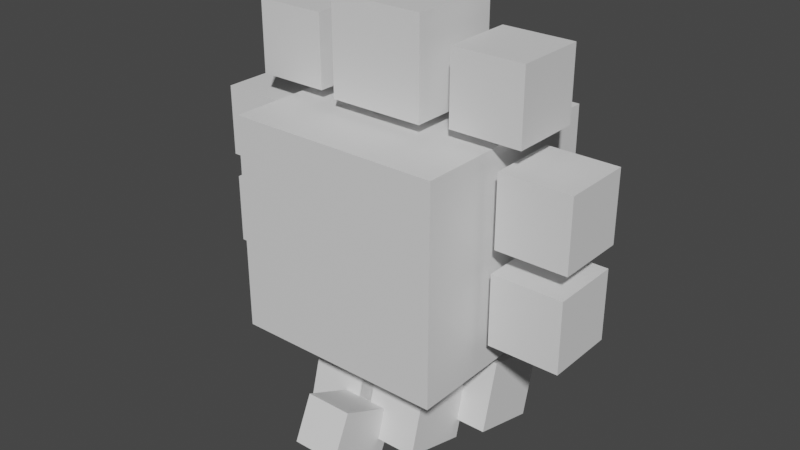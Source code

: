 # Source: castform_sun.blend  (saved by Blender 2.81.16; exported with 4.5.12 LTS)
import bpy
from mathutils import Matrix  # noqa: F401  (used for matrix-valued properties, if any)

bpy.ops.wm.read_factory_settings(use_empty=True)
scene = bpy.context.scene
scene.name = 'Scene'

# ---- collections
col_collection = bpy.data.collections.new('Collection'); scene.collection.children.link(col_collection)

# ---- materials (node trees are filled in below, after node groups)
mat_default_obj = bpy.data.materials.new('Default OBJ')
mat_default_obj.use_transparent_shadow = False

# ---- material node trees
mat_default_obj.use_nodes = True; mat_default_obj.node_tree.nodes.clear()
_N = mat_default_obj.node_tree.nodes; _L = mat_default_obj.node_tree.links
n0 = _N.new('ShaderNodeOutputMaterial'); n0.name = 'Material Output'; n0.location = (300, 300)
n1 = _N.new('ShaderNodeBsdfPrincipled'); n1.name = 'Principled BSDF'; n1.location = (10, 300)
n1.distribution = 'GGX'
n1.subsurface_method = 'BURLEY'
n1.inputs[3].default_value = 1.45
n1.inputs[27].default_value = (0.0, 0.0, 0.0, 1.0)
n1.inputs[28].default_value = 1.0
_L.new(n1.outputs[0], n0.inputs[0])
n0.is_active_output = True

# ---- world
world_world = bpy.data.worlds.new('World'); scene.world = world_world
world_world.use_nodes = True; world_world.node_tree.nodes.clear()
_N = world_world.node_tree.nodes; _L = world_world.node_tree.links
n0 = _N.new('ShaderNodeOutputWorld'); n0.name = 'World Output'; n0.location = (300, 300)
n1 = _N.new('ShaderNodeBackground'); n1.name = 'Background'; n1.location = (10, 300)
n1.inputs[0].default_value = (0.05088, 0.05088, 0.05088, 1.0)
_L.new(n1.outputs[0], n0.inputs[0])
n0.is_active_output = True
world_world.color = (0.05088, 0.05088, 0.05088)
world_world.use_sun_shadow = False
world_world.sun_shadow_jitter_overblur = 0.0

# ---- meshes
me_head = bpy.data.meshes.new('Head')
me_head.from_pydata([(0.25, -0.25, -0.25), (-0.25, -0.25, -0.25), (-0.25, 0.25, -0.25), (0.25, 0.25, -0.25), (-0.25, -0.25, 0.25), (0.25, -0.25, 0.25), (0.25, 0.25, 0.25), (-0.25, 0.25, 0.25)], [], [(0, 1, 2, 3), (4, 5, 6, 7), (3, 2, 7, 6), (5, 4, 1, 0), (5, 0, 3, 6), (1, 4, 7, 2)])
_uv = me_head.uv_layers.new(name='UVMap')
_uv.uv.foreach_set('vector', [0.125, 0.5, 0.25, 0.5, 0.25, 0.75, 0.125, 0.75, 0.375, 0.5, 0.5, 0.5, 0.5, 0.75, 0.375, 0.75, 0.125, 0.75, 0.25, 0.75, 0.25, 1.0, 0.125, 1.0, 0.25, 0.75, 0.375, 0.75, 0.375, 1.0, 0.25, 1.0, 0.0, 0.5, 0.125, 0.5, 0.125, 0.75, 0.0, 0.75, 0.25, 0.5, 0.375, 0.5, 0.375, 0.75, 0.25, 0.75])
me_head.materials.append(mat_default_obj)
me_head.use_remesh_fix_poles = True
me_head.use_remesh_preserve_attributes = False
me_head.use_mirror_vertex_groups = False
me_head.update()
me_cloud1 = bpy.data.meshes.new('Cloud1')
me_cloud1.from_pydata([(0.125, -0.0625, -0.125), (-0.125, -0.0625, -0.125), (-0.125, 0.0625, -0.125), (0.125, 0.0625, -0.125), (-0.125, -0.0625, 0.125), (0.125, -0.0625, 0.125), (0.125, 0.0625, 0.125), (-0.125, 0.0625, 0.125)], [], [(0, 1, 2, 3), (4, 5, 6, 7), (3, 2, 7, 6), (5, 4, 1, 0), (5, 0, 3, 6), (1, 4, 7, 2)])
_uv = me_cloud1.uv_layers.new(name='UVMap')
_uv.uv.foreach_set('vector', [0.0625, 0.3125, 0.125, 0.3125, 0.125, 0.375, 0.0625, 0.375, 0.1875, 0.3125, 0.25, 0.3125, 0.25, 0.375, 0.1875, 0.375, 0.0625, 0.375, 0.125, 0.375, 0.125, 0.5, 0.0625, 0.5, 0.125, 0.375, 0.1875, 0.375, 0.1875, 0.5, 0.125, 0.5, 0.0, 0.3125, 0.0625, 0.3125, 0.0625, 0.375, 0.0, 0.375, 0.125, 0.3125, 0.1875, 0.3125, 0.1875, 0.375, 0.125, 0.375])
me_cloud1.materials.append(mat_default_obj)
me_cloud1.use_remesh_fix_poles = True
me_cloud1.use_remesh_preserve_attributes = False
me_cloud1.use_mirror_vertex_groups = False
me_cloud1.update()
me_cloud2 = bpy.data.meshes.new('Cloud2')
me_cloud2.from_pydata([(0.09375, -0.1142, -0.06729), (-0.09375, -0.1142, -0.06729), (-0.09375, 0.06729, -0.1142), (0.09375, 0.06729, -0.1142), (-0.09375, -0.06729, 0.1142), (0.09375, -0.06729, 0.1142), (0.09375, 0.1142, 0.06729), (-0.09375, 0.1142, 0.06729)], [], [(0, 1, 2, 3), (4, 5, 6, 7), (3, 2, 7, 6), (5, 4, 1, 0), (5, 0, 3, 6), (1, 4, 7, 2)])
_uv = me_cloud2.uv_layers.new(name='UVMap')
_uv.uv.foreach_set('vector', [0.04688, 0.09375, 0.09375, 0.09375, 0.09375, 0.1875, 0.04688, 0.1875, 0.1406, 0.09375, 0.1875, 0.09375, 0.1875, 0.1875, 0.1406, 0.1875, 0.04688, 0.1875, 0.09375, 0.1875, 0.09375, 0.2812, 0.04688, 0.2812, 0.09375, 0.1875, 0.1406, 0.1875, 0.1406, 0.2812, 0.09375, 0.2812, 0.0, 0.09375, 0.04688, 0.09375, 0.04688, 0.1875, 0.0, 0.1875, 0.09375, 0.09375, 0.1406, 0.09375, 0.1406, 0.1875, 0.09375, 0.1875])
me_cloud2.materials.append(mat_default_obj)
me_cloud2.use_remesh_fix_poles = True
me_cloud2.use_remesh_preserve_attributes = False
me_cloud2.use_mirror_vertex_groups = False
me_cloud2.update()
me_cloud3 = bpy.data.meshes.new('Cloud3')
me_cloud3.from_pydata([(0.09375, -0.1142, -0.06729), (-0.09375, -0.1142, -0.06729), (-0.09375, 0.06729, -0.1142), (0.09375, 0.06729, -0.1142), (-0.09375, -0.06729, 0.1142), (0.09375, -0.06729, 0.1142), (0.09375, 0.1142, 0.06729), (-0.09375, 0.1142, 0.06729)], [], [(0, 1, 2, 3), (4, 5, 6, 7), (3, 2, 7, 6), (5, 4, 1, 0), (5, 0, 3, 6), (1, 4, 7, 2)])
_uv = me_cloud3.uv_layers.new(name='UVMap')
_uv.uv.foreach_set('vector', [0.04688, 0.09375, 0.09375, 0.09375, 0.09375, 0.1875, 0.04688, 0.1875, 0.1406, 0.09375, 0.1875, 0.09375, 0.1875, 0.1875, 0.1406, 0.1875, 0.04688, 0.1875, 0.09375, 0.1875, 0.09375, 0.2812, 0.04688, 0.2812, 0.09375, 0.1875, 0.1406, 0.1875, 0.1406, 0.2812, 0.09375, 0.2812, 0.0, 0.09375, 0.04688, 0.09375, 0.04688, 0.1875, 0.0, 0.1875, 0.09375, 0.09375, 0.1406, 0.09375, 0.1406, 0.1875, 0.09375, 0.1875])
me_cloud3.materials.append(mat_default_obj)
me_cloud3.use_remesh_fix_poles = True
me_cloud3.use_remesh_preserve_attributes = False
me_cloud3.use_mirror_vertex_groups = False
me_cloud3.update()
me_cloud4 = bpy.data.meshes.new('Cloud4')
me_cloud4.from_pydata([(0.09375, -0.115, -0.06603), (-0.09375, -0.115, -0.06603), (-0.09375, 0.06603, -0.115), (0.09375, 0.06603, -0.115), (-0.09375, -0.06603, 0.115), (0.09375, -0.06603, 0.115), (0.09375, 0.115, 0.06603), (-0.09375, 0.115, 0.06603)], [], [(0, 1, 2, 3), (4, 5, 6, 7), (3, 2, 7, 6), (5, 4, 1, 0), (5, 0, 3, 6), (1, 4, 7, 2)])
_uv = me_cloud4.uv_layers.new(name='UVMap')
_uv.uv.foreach_set('vector', [0.04688, 0.09375, 0.09375, 0.09375, 0.09375, 0.1875, 0.04688, 0.1875, 0.1406, 0.09375, 0.1875, 0.09375, 0.1875, 0.1875, 0.1406, 0.1875, 0.04688, 0.1875, 0.09375, 0.1875, 0.09375, 0.2812, 0.04688, 0.2812, 0.09375, 0.1875, 0.1406, 0.1875, 0.1406, 0.2812, 0.09375, 0.2812, 0.0, 0.09375, 0.04688, 0.09375, 0.04688, 0.1875, 0.0, 0.1875, 0.09375, 0.09375, 0.1406, 0.09375, 0.1406, 0.1875, 0.09375, 0.1875])
me_cloud4.materials.append(mat_default_obj)
me_cloud4.use_remesh_fix_poles = True
me_cloud4.use_remesh_preserve_attributes = False
me_cloud4.use_mirror_vertex_groups = False
me_cloud4.update()
me_cloud5 = bpy.data.meshes.new('Cloud5')
me_cloud5.from_pydata([(0.09375, -0.115, -0.06603), (-0.09375, -0.115, -0.06603), (-0.09375, 0.06603, -0.115), (0.09375, 0.06603, -0.115), (-0.09375, -0.06603, 0.115), (0.09375, -0.06603, 0.115), (0.09375, 0.115, 0.06603), (-0.09375, 0.115, 0.06603)], [], [(0, 1, 2, 3), (4, 5, 6, 7), (3, 2, 7, 6), (5, 4, 1, 0), (5, 0, 3, 6), (1, 4, 7, 2)])
_uv = me_cloud5.uv_layers.new(name='UVMap')
_uv.uv.foreach_set('vector', [0.04688, 0.09375, 0.09375, 0.09375, 0.09375, 0.1875, 0.04688, 0.1875, 0.1406, 0.09375, 0.1875, 0.09375, 0.1875, 0.1875, 0.1406, 0.1875, 0.04688, 0.1875, 0.09375, 0.1875, 0.09375, 0.2812, 0.04688, 0.2812, 0.09375, 0.1875, 0.1406, 0.1875, 0.1406, 0.2812, 0.09375, 0.2812, 0.0, 0.09375, 0.04688, 0.09375, 0.04688, 0.1875, 0.0, 0.1875, 0.09375, 0.09375, 0.1406, 0.09375, 0.1406, 0.1875, 0.09375, 0.1875])
me_cloud5.materials.append(mat_default_obj)
me_cloud5.use_remesh_fix_poles = True
me_cloud5.use_remesh_preserve_attributes = False
me_cloud5.use_mirror_vertex_groups = False
me_cloud5.update()
me_cloud6 = bpy.data.meshes.new('Cloud6')
me_cloud6.from_pydata([(0.09375, -0.09375, -0.09375), (-0.09375, -0.09375, -0.09375), (-0.09375, 0.09375, -0.09375), (0.09375, 0.09375, -0.09375), (-0.09375, -0.09375, 0.09375), (0.09375, -0.09375, 0.09375), (0.09375, 0.09375, 0.09375), (-0.09375, 0.09375, 0.09375)], [], [(0, 1, 2, 3), (4, 5, 6, 7), (3, 2, 7, 6), (5, 4, 1, 0), (5, 0, 3, 6), (1, 4, 7, 2)])
_uv = me_cloud6.uv_layers.new(name='UVMap')
_uv.uv.foreach_set('vector', [0.04688, 0.09375, 0.09375, 0.09375, 0.09375, 0.1875, 0.04688, 0.1875, 0.1406, 0.09375, 0.1875, 0.09375, 0.1875, 0.1875, 0.1406, 0.1875, 0.04688, 0.1875, 0.09375, 0.1875, 0.09375, 0.2812, 0.04688, 0.2812, 0.09375, 0.1875, 0.1406, 0.1875, 0.1406, 0.2812, 0.09375, 0.2812, 0.0, 0.09375, 0.04688, 0.09375, 0.04688, 0.1875, 0.0, 0.1875, 0.09375, 0.09375, 0.1406, 0.09375, 0.1406, 0.1875, 0.09375, 0.1875])
me_cloud6.materials.append(mat_default_obj)
me_cloud6.use_remesh_fix_poles = True
me_cloud6.use_remesh_preserve_attributes = False
me_cloud6.use_mirror_vertex_groups = False
me_cloud6.update()
me_cloud7 = bpy.data.meshes.new('Cloud7')
me_cloud7.from_pydata([(0.0625, -0.09584, -0.05924), (-0.0625, -0.09584, -0.05924), (-0.0625, 0.01782, -0.1113), (0.0625, 0.01782, -0.1113), (-0.0625, -0.01782, 0.1113), (0.0625, -0.01782, 0.1113), (0.0625, 0.09584, 0.05924), (-0.0625, 0.09584, 0.05924)], [], [(0, 1, 2, 3), (4, 5, 6, 7), (3, 2, 7, 6), (5, 4, 1, 0), (5, 0, 3, 6), (1, 4, 7, 2)])
_uv = me_cloud7.uv_layers.new(name='UVMap')
_uv.uv.foreach_set('vector', [0.04688, 0.125, 0.07812, 0.125, 0.07812, 0.1875, 0.04688, 0.1875, 0.125, 0.125, 0.1562, 0.125, 0.1562, 0.1875, 0.125, 0.1875, 0.04688, 0.1875, 0.07812, 0.1875, 0.07812, 0.2812, 0.04688, 0.2812, 0.07812, 0.1875, 0.1094, 0.1875, 0.1094, 0.2812, 0.07812, 0.2812, 0.0, 0.125, 0.04688, 0.125, 0.04688, 0.1875, 0.0, 0.1875, 0.07812, 0.125, 0.125, 0.125, 0.125, 0.1875, 0.07812, 0.1875])
me_cloud7.materials.append(mat_default_obj)
me_cloud7.use_remesh_fix_poles = True
me_cloud7.use_remesh_preserve_attributes = False
me_cloud7.use_mirror_vertex_groups = False
me_cloud7.update()
me_sun1 = bpy.data.meshes.new('Sun1')
me_sun1.from_pydata([(0.2812, 0.03125, -0.2812), (-0.2812, 0.03125, -0.2812), (-0.2812, 0.5938, -0.2812), (0.2812, 0.5938, -0.2812), (-0.2812, 0.03125, 0.2812), (0.2812, 0.03125, 0.2812), (0.2812, 0.5938, 0.2812), (-0.2812, 0.5938, 0.2812)], [], [(0, 1, 2, 3), (4, 5, 6, 7), (3, 2, 7, 6), (5, 4, 1, 0), (5, 0, 3, 6), (1, 4, 7, 2)])
_uv = me_sun1.uv_layers.new(name='UVMap')
_uv.uv.foreach_set('vector', [0.5781, 0.0, 0.7188, 0.0, 0.7188, 0.2812, 0.5781, 0.2812, 0.8594, 0.0, 1.0, 0.0, 1.0, 0.2812, 0.8594, 0.2812, 0.5781, 0.2812, 0.7188, 0.2812, 0.7188, 0.5625, 0.5781, 0.5625, 0.7188, 0.2812, 0.8594, 0.2812, 0.8594, 0.5625, 0.7188, 0.5625, 0.4375, 0.0, 0.5781, 0.0, 0.5781, 0.2812, 0.4375, 0.2812, 0.7188, 0.0, 0.8594, 0.0, 0.8594, 0.2812, 0.7188, 0.2812])
me_sun1.materials.append(mat_default_obj)
me_sun1.use_remesh_fix_poles = True
me_sun1.use_remesh_preserve_attributes = False
me_sun1.use_mirror_vertex_groups = False
me_sun1.update()
me_sun2 = bpy.data.meshes.new('Sun2')
me_sun2.from_pydata([(0.125, -0.125, -0.125), (-0.125, -0.125, -0.125), (-0.125, 0.125, -0.125), (0.125, 0.125, -0.125), (-0.125, -0.125, 0.125), (0.125, -0.125, 0.125), (0.125, 0.125, 0.125), (-0.125, 0.125, 0.125)], [], [(0, 1, 2, 3), (4, 5, 6, 7), (3, 2, 7, 6), (5, 4, 1, 0), (5, 0, 3, 6), (1, 4, 7, 2)])
_uv = me_sun2.uv_layers.new(name='UVMap')
_uv.uv.foreach_set('vector', [0.625, 0.75, 0.6875, 0.75, 0.6875, 0.875, 0.625, 0.875, 0.75, 0.75, 0.8125, 0.75, 0.8125, 0.875, 0.75, 0.875, 0.625, 0.875, 0.6875, 0.875, 0.6875, 1.0, 0.625, 1.0, 0.6875, 0.875, 0.75, 0.875, 0.75, 1.0, 0.6875, 1.0, 0.5625, 0.75, 0.625, 0.75, 0.625, 0.875, 0.5625, 0.875, 0.6875, 0.75, 0.75, 0.75, 0.75, 0.875, 0.6875, 0.875])
me_sun2.materials.append(mat_default_obj)
me_sun2.use_remesh_fix_poles = True
me_sun2.use_remesh_preserve_attributes = False
me_sun2.use_mirror_vertex_groups = False
me_sun2.update()
me_sun3 = bpy.data.meshes.new('Sun3')
me_sun3.from_pydata([(0.09375, -0.09375, -0.09375), (-0.09375, -0.09375, -0.09375), (-0.09375, 0.09375, -0.09375), (0.09375, 0.09375, -0.09375), (-0.09375, -0.09375, 0.09375), (0.09375, -0.09375, 0.09375), (0.09375, 0.09375, 0.09375), (-0.09375, 0.09375, 0.09375)], [], [(0, 1, 2, 3), (4, 5, 6, 7), (3, 2, 7, 6), (5, 4, 1, 0), (5, 0, 3, 6), (1, 4, 7, 2)])
_uv = me_sun3.uv_layers.new(name='UVMap')
_uv.uv.foreach_set('vector', [0.8594, 0.8125, 0.9062, 0.8125, 0.9062, 0.9062, 0.8594, 0.9062, 0.9531, 0.8125, 1.0, 0.8125, 1.0, 0.9062, 0.9531, 0.9062, 0.8594, 0.9062, 0.9062, 0.9062, 0.9062, 1.0, 0.8594, 1.0, 0.9062, 0.9062, 0.9531, 0.9062, 0.9531, 1.0, 0.9062, 1.0, 0.8125, 0.8125, 0.8594, 0.8125, 0.8594, 0.9062, 0.8125, 0.9062, 0.9062, 0.8125, 0.9531, 0.8125, 0.9531, 0.9062, 0.9062, 0.9062])
me_sun3.materials.append(mat_default_obj)
me_sun3.use_remesh_fix_poles = True
me_sun3.use_remesh_preserve_attributes = False
me_sun3.use_mirror_vertex_groups = False
me_sun3.update()
me_sun4 = bpy.data.meshes.new('Sun4')
me_sun4.from_pydata([(0.09375, -0.09375, -0.09375), (-0.09375, -0.09375, -0.09375), (-0.09375, 0.09375, -0.09375), (0.09375, 0.09375, -0.09375), (-0.09375, -0.09375, 0.09375), (0.09375, -0.09375, 0.09375), (0.09375, 0.09375, 0.09375), (-0.09375, 0.09375, 0.09375)], [], [(0, 1, 2, 3), (4, 5, 6, 7), (3, 2, 7, 6), (5, 4, 1, 0), (5, 0, 3, 6), (1, 4, 7, 2)])
_uv = me_sun4.uv_layers.new(name='UVMap')
_uv.uv.foreach_set('vector', [0.8594, 0.8125, 0.9062, 0.8125, 0.9062, 0.9062, 0.8594, 0.9062, 0.9531, 0.8125, 1.0, 0.8125, 1.0, 0.9062, 0.9531, 0.9062, 0.8594, 0.9062, 0.9062, 0.9062, 0.9062, 1.0, 0.8594, 1.0, 0.9062, 0.9062, 0.9531, 0.9062, 0.9531, 1.0, 0.9062, 1.0, 0.8125, 0.8125, 0.8594, 0.8125, 0.8594, 0.9062, 0.8125, 0.9062, 0.9062, 0.8125, 0.9531, 0.8125, 0.9531, 0.9062, 0.9062, 0.9062])
me_sun4.materials.append(mat_default_obj)
me_sun4.use_remesh_fix_poles = True
me_sun4.use_remesh_preserve_attributes = False
me_sun4.use_mirror_vertex_groups = False
me_sun4.update()
me_sun5 = bpy.data.meshes.new('Sun5')
me_sun5.from_pydata([(0.09375, -0.09375, -0.09375), (-0.09375, -0.09375, -0.09375), (-0.09375, 0.09375, -0.09375), (0.09375, 0.09375, -0.09375), (-0.09375, -0.09375, 0.09375), (0.09375, -0.09375, 0.09375), (0.09375, 0.09375, 0.09375), (-0.09375, 0.09375, 0.09375)], [], [(0, 1, 2, 3), (4, 5, 6, 7), (3, 2, 7, 6), (5, 4, 1, 0), (5, 0, 3, 6), (1, 4, 7, 2)])
_uv = me_sun5.uv_layers.new(name='UVMap')
_uv.uv.foreach_set('vector', [0.8594, 0.8125, 0.9062, 0.8125, 0.9062, 0.9062, 0.8594, 0.9062, 0.9531, 0.8125, 1.0, 0.8125, 1.0, 0.9062, 0.9531, 0.9062, 0.8594, 0.9062, 0.9062, 0.9062, 0.9062, 1.0, 0.8594, 1.0, 0.9062, 0.9062, 0.9531, 0.9062, 0.9531, 1.0, 0.9062, 1.0, 0.8125, 0.8125, 0.8594, 0.8125, 0.8594, 0.9062, 0.8125, 0.9062, 0.9062, 0.8125, 0.9531, 0.8125, 0.9531, 0.9062, 0.9062, 0.9062])
me_sun5.materials.append(mat_default_obj)
me_sun5.use_remesh_fix_poles = True
me_sun5.use_remesh_preserve_attributes = False
me_sun5.use_mirror_vertex_groups = False
me_sun5.update()
me_sun6 = bpy.data.meshes.new('Sun6')
me_sun6.from_pydata([(0.09375, -0.09375, -0.09375), (-0.09375, -0.09375, -0.09375), (-0.09375, 0.09375, -0.09375), (0.09375, 0.09375, -0.09375), (-0.09375, -0.09375, 0.09375), (0.09375, -0.09375, 0.09375), (0.09375, 0.09375, 0.09375), (-0.09375, 0.09375, 0.09375)], [], [(0, 1, 2, 3), (4, 5, 6, 7), (3, 2, 7, 6), (5, 4, 1, 0), (5, 0, 3, 6), (1, 4, 7, 2)])
_uv = me_sun6.uv_layers.new(name='UVMap')
_uv.uv.foreach_set('vector', [0.8594, 0.8125, 0.9062, 0.8125, 0.9062, 0.9062, 0.8594, 0.9062, 0.9531, 0.8125, 1.0, 0.8125, 1.0, 0.9062, 0.9531, 0.9062, 0.8594, 0.9062, 0.9062, 0.9062, 0.9062, 1.0, 0.8594, 1.0, 0.9062, 0.9062, 0.9531, 0.9062, 0.9531, 1.0, 0.9062, 1.0, 0.8125, 0.8125, 0.8594, 0.8125, 0.8594, 0.9062, 0.8125, 0.9062, 0.9062, 0.8125, 0.9531, 0.8125, 0.9531, 0.9062, 0.9062, 0.9062])
me_sun6.materials.append(mat_default_obj)
me_sun6.use_remesh_fix_poles = True
me_sun6.use_remesh_preserve_attributes = False
me_sun6.use_mirror_vertex_groups = False
me_sun6.update()
me_sun7 = bpy.data.meshes.new('Sun7')
me_sun7.from_pydata([(0.09375, -0.09375, -0.09375), (-0.09375, -0.09375, -0.09375), (-0.09375, 0.09375, -0.09375), (0.09375, 0.09375, -0.09375), (-0.09375, -0.09375, 0.09375), (0.09375, -0.09375, 0.09375), (0.09375, 0.09375, 0.09375), (-0.09375, 0.09375, 0.09375)], [], [(0, 1, 2, 3), (4, 5, 6, 7), (3, 2, 7, 6), (5, 4, 1, 0), (5, 0, 3, 6), (1, 4, 7, 2)])
_uv = me_sun7.uv_layers.new(name='UVMap')
_uv.uv.foreach_set('vector', [0.8594, 0.8125, 0.9062, 0.8125, 0.9062, 0.9062, 0.8594, 0.9062, 0.9531, 0.8125, 1.0, 0.8125, 1.0, 0.9062, 0.9531, 0.9062, 0.8594, 0.9062, 0.9062, 0.9062, 0.9062, 1.0, 0.8594, 1.0, 0.9062, 0.9062, 0.9531, 0.9062, 0.9531, 1.0, 0.9062, 1.0, 0.8125, 0.8125, 0.8594, 0.8125, 0.8594, 0.9062, 0.8125, 0.9062, 0.9062, 0.8125, 0.9531, 0.8125, 0.9531, 0.9062, 0.9062, 0.9062])
me_sun7.materials.append(mat_default_obj)
me_sun7.use_remesh_fix_poles = True
me_sun7.use_remesh_preserve_attributes = False
me_sun7.use_mirror_vertex_groups = False
me_sun7.update()
me_sun8 = bpy.data.meshes.new('Sun8')
me_sun8.from_pydata([(0.09375, -0.09375, -0.09375), (-0.09375, -0.09375, -0.09375), (-0.09375, 0.09375, -0.09375), (0.09375, 0.09375, -0.09375), (-0.09375, -0.09375, 0.09375), (0.09375, -0.09375, 0.09375), (0.09375, 0.09375, 0.09375), (-0.09375, 0.09375, 0.09375)], [], [(0, 1, 2, 3), (4, 5, 6, 7), (3, 2, 7, 6), (5, 4, 1, 0), (5, 0, 3, 6), (1, 4, 7, 2)])
_uv = me_sun8.uv_layers.new(name='UVMap')
_uv.uv.foreach_set('vector', [0.8594, 0.8125, 0.9062, 0.8125, 0.9062, 0.9062, 0.8594, 0.9062, 0.9531, 0.8125, 1.0, 0.8125, 1.0, 0.9062, 0.9531, 0.9062, 0.8594, 0.9062, 0.9062, 0.9062, 0.9062, 1.0, 0.8594, 1.0, 0.9062, 0.9062, 0.9531, 0.9062, 0.9531, 1.0, 0.9062, 1.0, 0.8125, 0.8125, 0.8594, 0.8125, 0.8594, 0.9062, 0.8125, 0.9062, 0.9062, 0.8125, 0.9531, 0.8125, 0.9531, 0.9062, 0.9062, 0.9062])
me_sun8.materials.append(mat_default_obj)
me_sun8.use_remesh_fix_poles = True
me_sun8.use_remesh_preserve_attributes = False
me_sun8.use_mirror_vertex_groups = False
me_sun8.update()

# ---- objects
ob_head = bpy.data.objects.new('Head', me_head)
ob_cloud1 = bpy.data.objects.new('Cloud1', me_cloud1)
ob_cloud2 = bpy.data.objects.new('Cloud2', me_cloud2)
ob_cloud3 = bpy.data.objects.new('Cloud3', me_cloud3)
ob_cloud4 = bpy.data.objects.new('Cloud4', me_cloud4)
ob_cloud5 = bpy.data.objects.new('Cloud5', me_cloud5)
ob_cloud6 = bpy.data.objects.new('Cloud6', me_cloud6)
ob_cloud7 = bpy.data.objects.new('Cloud7', me_cloud7)
ob_sun1 = bpy.data.objects.new('Sun1', me_sun1)
ob_sun2 = bpy.data.objects.new('Sun2', me_sun2)
ob_sun3 = bpy.data.objects.new('Sun3', me_sun3)
ob_sun4 = bpy.data.objects.new('Sun4', me_sun4)
ob_sun5 = bpy.data.objects.new('Sun5', me_sun5)
ob_sun6 = bpy.data.objects.new('Sun6', me_sun6)
ob_sun7 = bpy.data.objects.new('Sun7', me_sun7)
ob_sun8 = bpy.data.objects.new('Sun8', me_sun8)

# ---- transforms, parenting, visibility, modifiers, constraints
ob_head.parent = ob_cloud1
ob_head.matrix_parent_inverse = Matrix(((1.0, 0.0, 0.0, -0.0), (0.0, -1.629e-07, 1.0, -0.2342), (0.0, -1.0, -1.629e-07, 1.502e-07), (-0.0, 0.0, -0.0, 1.0)))
ob_head.location = (0.0, 5.091e-08, 0.6092)
ob_head.rotation_euler = (1.571, -0.0, 0.0)
ob_head.lineart.crease_threshold = 0.0
ob_cloud1.location = (0.0, 1.12e-07, 0.2342)
ob_cloud1.rotation_euler = (1.571, -0.0, 0.0)
ob_cloud1.lineart.crease_threshold = 0.0
ob_cloud2.parent = ob_cloud1
ob_cloud2.matrix_parent_inverse = Matrix(((1.0, 0.0, 0.0, -0.0), (0.0, -1.629e-07, 1.0, -0.2342), (0.0, -1.0, -1.629e-07, 1.502e-07), (-0.0, 0.0, -0.0, 1.0)))
ob_cloud2.location = (0.1562, 0.1005, 0.1606)
ob_cloud2.rotation_euler = (1.571, -0.0, 0.0)
ob_cloud2.lineart.crease_threshold = 0.0
ob_cloud3.parent = ob_cloud1
ob_cloud3.matrix_parent_inverse = Matrix(((1.0, 0.0, 0.0, -0.0), (0.0, -1.629e-07, 1.0, -0.2342), (0.0, -1.0, -1.629e-07, 1.502e-07), (-0.0, 0.0, -0.0, 1.0)))
ob_cloud3.location = (-0.1562, 0.1005, 0.1606)
ob_cloud3.rotation_euler = (1.571, -0.0, 0.0)
ob_cloud3.lineart.crease_threshold = 0.0
ob_cloud4.parent = ob_cloud1
ob_cloud4.matrix_parent_inverse = Matrix(((1.0, 0.0, 0.0, -0.0), (0.0, -1.629e-07, 1.0, -0.2342), (0.0, -1.0, -1.629e-07, 1.502e-07), (-0.0, 0.0, -0.0, 1.0)))
ob_cloud4.location = (0.075, -0.0818, 0.1543)
ob_cloud4.rotation_euler = (1.571, -0.0, 0.0)
ob_cloud4.lineart.crease_threshold = 0.0
ob_cloud5.parent = ob_cloud1
ob_cloud5.matrix_parent_inverse = Matrix(((1.0, 0.0, 0.0, -0.0), (0.0, -1.629e-07, 1.0, -0.2342), (0.0, -1.0, -1.629e-07, 1.502e-07), (-0.0, 0.0, -0.0, 1.0)))
ob_cloud5.location = (-0.075, -0.0818, 0.1543)
ob_cloud5.rotation_euler = (1.571, -0.0, 0.0)
ob_cloud5.lineart.crease_threshold = 0.0
ob_cloud6.parent = ob_cloud1
ob_cloud6.matrix_parent_inverse = Matrix(((1.0, 0.0, 0.0, -0.0), (0.0, -1.629e-07, 1.0, -0.2342), (0.0, -1.0, -1.629e-07, 1.502e-07), (-0.0, 0.0, -0.0, 1.0)))
ob_cloud6.location = (0.0, 0.1688, 0.1592)
ob_cloud6.rotation_euler = (1.571, -0.0, 0.0)
ob_cloud6.lineart.crease_threshold = 0.0
ob_cloud7.parent = ob_cloud1
ob_cloud7.matrix_parent_inverse = Matrix(((1.0, 0.0, 0.0, -0.0), (0.0, -1.629e-07, 1.0, -0.2342), (0.0, -1.0, -1.629e-07, 1.502e-07), (-0.0, 0.0, -0.0, 1.0)))
ob_cloud7.location = (0.0, -0.2476, 0.1331)
ob_cloud7.rotation_euler = (1.571, -0.0, 0.0)
ob_cloud7.lineart.crease_threshold = 0.0
ob_sun1.parent = ob_head
ob_sun1.matrix_parent_inverse = Matrix(((1.0, 0.0, 0.0, -0.0), (0.0, -1.629e-07, 1.0, -0.6092), (0.0, -1.0, -1.629e-07, 1.502e-07), (-0.0, 0.0, -0.0, 1.0)))
ob_sun1.location = (0.0, 9.872e-08, 0.2967)
ob_sun1.rotation_euler = (1.571, -0.0, 0.0)
ob_sun1.lineart.crease_threshold = 0.0
ob_sun2.parent = ob_head
ob_sun2.matrix_parent_inverse = Matrix(((1.0, 0.0, 0.0, -0.0), (0.0, -1.629e-07, 1.0, -0.6092), (0.0, -1.0, -1.629e-07, 1.502e-07), (-0.0, 0.0, -0.0, 1.0)))
ob_sun2.location = (0.0, -2.037e-08, 1.047)
ob_sun2.rotation_euler = (1.571, -0.0, 0.0)
ob_sun2.lineart.crease_threshold = 0.0
ob_sun3.parent = ob_head
ob_sun3.matrix_parent_inverse = Matrix(((1.0, 0.0, 0.0, -0.0), (0.0, -1.629e-07, 1.0, -0.6092), (0.0, -1.0, -1.629e-07, 1.502e-07), (-0.0, 0.0, -0.0, 1.0)))
ob_sun3.location = (0.2812, -0.00625, 1.015)
ob_sun3.rotation_euler = (1.571, -0.0, 0.0)
ob_sun3.lineart.crease_threshold = 0.0
ob_sun4.parent = ob_head
ob_sun4.matrix_parent_inverse = Matrix(((1.0, 0.0, 0.0, -0.0), (0.0, -1.629e-07, 1.0, -0.6092), (0.0, -1.0, -1.629e-07, 1.502e-07), (-0.0, 0.0, -0.0, 1.0)))
ob_sun4.location = (0.4125, -0.00625, 0.7655)
ob_sun4.rotation_euler = (1.571, -0.0, 0.0)
ob_sun4.lineart.crease_threshold = 0.0
ob_sun5.parent = ob_head
ob_sun5.matrix_parent_inverse = Matrix(((1.0, 0.0, 0.0, -0.0), (0.0, -1.629e-07, 1.0, -0.6092), (0.0, -1.0, -1.629e-07, 1.502e-07), (-0.0, 0.0, -0.0, 1.0)))
ob_sun5.location = (0.4062, -0.00625, 0.5155)
ob_sun5.rotation_euler = (1.571, -0.0, 0.0)
ob_sun5.lineart.crease_threshold = 0.0
ob_sun6.parent = ob_head
ob_sun6.matrix_parent_inverse = Matrix(((1.0, 0.0, 0.0, -0.0), (0.0, -1.629e-07, 1.0, -0.6092), (0.0, -1.0, -1.629e-07, 1.502e-07), (-0.0, 0.0, -0.0, 1.0)))
ob_sun6.location = (-0.2812, -0.00625, 1.015)
ob_sun6.rotation_euler = (1.571, -0.0, 0.0)
ob_sun6.lineart.crease_threshold = 0.0
ob_sun7.parent = ob_head
ob_sun7.matrix_parent_inverse = Matrix(((1.0, 0.0, 0.0, -0.0), (0.0, -1.629e-07, 1.0, -0.6092), (0.0, -1.0, -1.629e-07, 1.502e-07), (-0.0, 0.0, -0.0, 1.0)))
ob_sun7.location = (-0.4125, -0.00625, 0.7655)
ob_sun7.rotation_euler = (1.571, -0.0, 0.0)
ob_sun7.lineart.crease_threshold = 0.0
ob_sun8.parent = ob_head
ob_sun8.matrix_parent_inverse = Matrix(((1.0, 0.0, 0.0, -0.0), (0.0, -1.629e-07, 1.0, -0.6092), (0.0, -1.0, -1.629e-07, 1.502e-07), (-0.0, 0.0, -0.0, 1.0)))
ob_sun8.location = (-0.4062, -0.00625, 0.5155)
ob_sun8.rotation_euler = (1.571, -0.0, 0.0)
ob_sun8.lineart.crease_threshold = 0.0

# ---- collection membership
col_collection.objects.link(ob_head)
col_collection.objects.link(ob_cloud1)
col_collection.objects.link(ob_cloud2)
col_collection.objects.link(ob_cloud3)
col_collection.objects.link(ob_cloud4)
col_collection.objects.link(ob_cloud5)
col_collection.objects.link(ob_cloud6)
col_collection.objects.link(ob_cloud7)
col_collection.objects.link(ob_sun1)
col_collection.objects.link(ob_sun2)
col_collection.objects.link(ob_sun3)
col_collection.objects.link(ob_sun4)
col_collection.objects.link(ob_sun5)
col_collection.objects.link(ob_sun6)
col_collection.objects.link(ob_sun7)
col_collection.objects.link(ob_sun8)

# ---- scene / render settings (as saved in the file)
scene.frame_start = 1; scene.frame_end = 250; scene.frame_set(1)
scene.render.engine = 'BLENDER_EEVEE_NEXT'
scene.cycles.use_denoising = False
scene.cycles.samples = 128
scene.cycles.sampling_pattern = 'TABULATED_SOBOL'
scene.cycles.use_adaptive_sampling = False
scene.cycles.use_light_tree = False
scene.view_settings.view_transform = 'Filmic'
bpy.context.view_layer.update()

# ---- added for rendering (the .blend has no active camera and no usable light): camera, sun
cam_auto = bpy.data.cameras.new('AutoCamera')
cam_auto.lens = 50.0
cam_auto.sensor_width = 36.0
cam_auto.clip_end = 1000.0
ob_auto_camera = bpy.data.objects.new('AutoCamera', cam_auto)
scene.collection.objects.link(ob_auto_camera)
ob_auto_camera.location = (1.52643, -1.87051, 1.82566)
ob_auto_camera.rotation_euler = (1.09748, -7.21219e-08, 0.694738)
scene.camera = ob_auto_camera
light_auto_sun = bpy.data.lights.new('AutoSun', 'SUN')
light_auto_sun.energy = 3.0
light_auto_sun.angle = 0.0523599
ob_auto_sun = bpy.data.objects.new('AutoSun', light_auto_sun)
scene.collection.objects.link(ob_auto_sun)
ob_auto_sun.rotation_euler = (0.872665, 0.174533, 0.523599)
bpy.context.view_layer.update()
